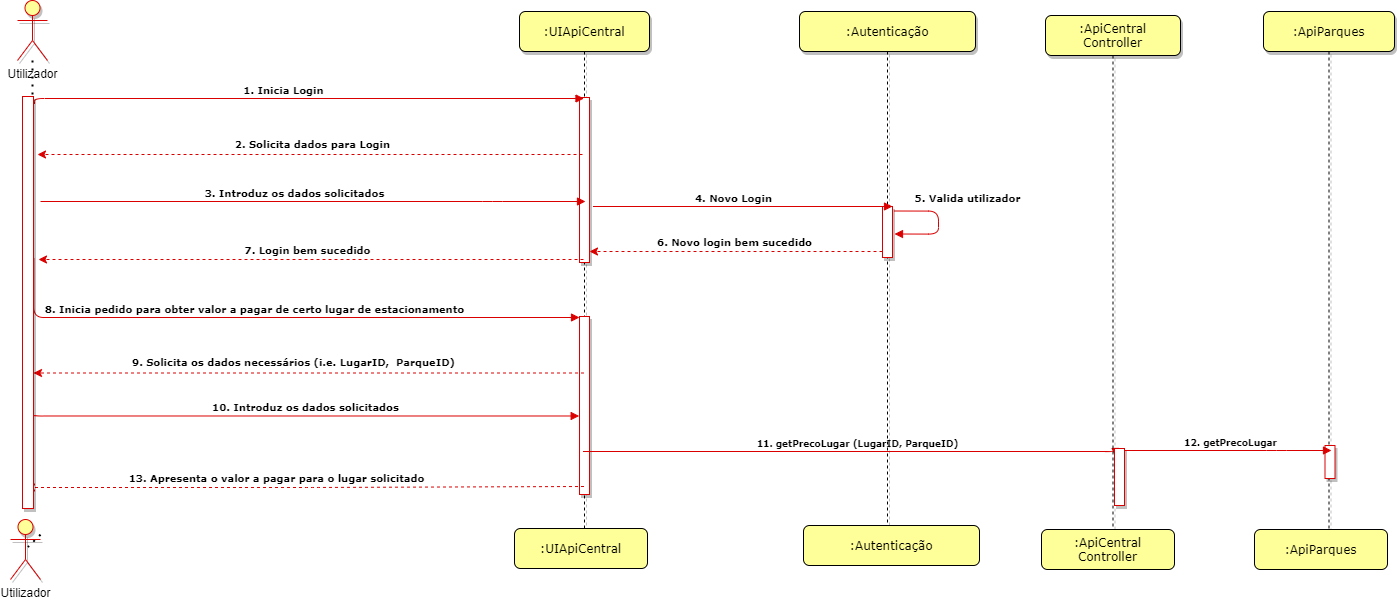

The diagram above was exported from draw.io. Its source (the exported page's mxGraphModel, read from the mxfile embedded in the PNG):
<mxGraphModel dx="1564" dy="994" grid="0" gridSize="10" guides="1" tooltips="1" connect="1" arrows="1" fold="1" page="1" pageScale="1" pageWidth="1100" pageHeight="850" background="#ffffff" math="0" shadow="0">
  <root>
    <mxCell id="0" />
    <mxCell id="1" parent="0" />
    <mxCell id="7baba1c4bc27f4b0-2" value=":UIApiCentral" style="shape=umlLifeline;perimeter=lifelinePerimeter;whiteSpace=wrap;html=1;container=1;collapsible=0;recursiveResize=0;outlineConnect=0;rounded=1;shadow=1;comic=0;labelBackgroundColor=none;strokeWidth=1;fontFamily=Verdana;fontSize=12;align=center;fillColor=#FFFF99;" parent="1" vertex="1">
      <mxGeometry x="586" y="89" width="130" height="550" as="geometry" />
    </mxCell>
    <mxCell id="pMVUW8h6Jyfo9VcVifd9-5" value="" style="html=1;points=[];perimeter=orthogonalPerimeter;rounded=0;shadow=1;comic=0;labelBackgroundColor=none;strokeWidth=1;fontFamily=Verdana;fontSize=12;align=center;strokeColor=#DB0000;" parent="7baba1c4bc27f4b0-2" vertex="1">
      <mxGeometry x="60" y="305" width="10" height="178" as="geometry" />
    </mxCell>
    <mxCell id="7baba1c4bc27f4b0-10" value="" style="html=1;points=[];perimeter=orthogonalPerimeter;rounded=0;shadow=1;comic=0;labelBackgroundColor=none;strokeWidth=1;fontFamily=Verdana;fontSize=12;align=center;strokeColor=#DB0000;" parent="7baba1c4bc27f4b0-2" vertex="1">
      <mxGeometry x="60" y="86" width="10" height="165" as="geometry" />
    </mxCell>
    <mxCell id="7baba1c4bc27f4b0-11" value="&lt;font style=&quot;font-size: 10px&quot;&gt;&lt;b&gt;1. Inicia Login&lt;/b&gt;&lt;/font&gt;" style="html=1;verticalAlign=bottom;endArrow=block;labelBackgroundColor=none;fontFamily=Verdana;fontSize=9;edgeStyle=elbowEdgeStyle;elbow=vertical;exitX=1.1;exitY=0.009;exitDx=0;exitDy=0;exitPerimeter=0;strokeColor=#DB0000;" parent="1" target="7baba1c4bc27f4b0-2" edge="1">
      <mxGeometry x="-0.0813" relative="1" as="geometry">
        <mxPoint x="101" y="181.45799999999997" as="sourcePoint" />
        <mxPoint x="918.5" y="181" as="targetPoint" />
        <mxPoint as="offset" />
        <Array as="points">
          <mxPoint x="250" y="176" />
        </Array>
      </mxGeometry>
    </mxCell>
    <mxCell id="pMVUW8h6Jyfo9VcVifd9-2" value="&lt;font style=&quot;font-size: 10px&quot; face=&quot;Verdana&quot;&gt;&lt;b&gt;2. Solicita dados para Login&lt;/b&gt;&lt;/font&gt;" style="endArrow=classic;html=1;dashed=1;exitX=0.3;exitY=1;exitDx=0;exitDy=0;exitPerimeter=0;strokeColor=#DB0000;" parent="1" edge="1">
      <mxGeometry x="-0.0128" y="-10" width="50" height="50" relative="1" as="geometry">
        <mxPoint x="649" y="232" as="sourcePoint" />
        <mxPoint x="104" y="232" as="targetPoint" />
        <mxPoint as="offset" />
      </mxGeometry>
    </mxCell>
    <mxCell id="pMVUW8h6Jyfo9VcVifd9-4" value="&lt;b&gt;8. Inicia pedido para obter valor a pagar de certo lugar de estacionamento&lt;/b&gt;" style="html=1;verticalAlign=bottom;endArrow=block;labelBackgroundColor=none;fontFamily=Verdana;fontSize=10;edgeStyle=elbowEdgeStyle;elbow=vertical;strokeColor=#DB0000;exitX=1.03;exitY=0.393;exitDx=0;exitDy=0;exitPerimeter=0;" parent="1" target="pMVUW8h6Jyfo9VcVifd9-5" edge="1" source="X0Dhw0XQvz3T7TuyaB4J-3">
      <mxGeometry x="-0.0714" relative="1" as="geometry">
        <mxPoint x="109" y="411" as="sourcePoint" />
        <mxPoint x="924" y="389" as="targetPoint" />
        <Array as="points">
          <mxPoint x="626" y="395" />
          <mxPoint x="561" y="411" />
          <mxPoint x="556" y="474" />
          <mxPoint x="436" y="518" />
          <mxPoint x="402" y="502" />
          <mxPoint x="562" y="403" />
          <mxPoint x="552" y="431" />
          <mxPoint x="157" y="389" />
        </Array>
        <mxPoint as="offset" />
      </mxGeometry>
    </mxCell>
    <mxCell id="pMVUW8h6Jyfo9VcVifd9-10" value="&lt;font face=&quot;Verdana&quot;&gt;&lt;span style=&quot;font-size: 10px&quot;&gt;&lt;b&gt;13. Apresenta o valor a pagar para o lugar solicitado&lt;/b&gt;&lt;/span&gt;&lt;/font&gt;" style="endArrow=classic;html=1;dashed=1;exitX=0.4;exitY=1;exitDx=0;exitDy=0;exitPerimeter=0;strokeColor=#DB0000;" parent="1" edge="1">
      <mxGeometry x="0.1046" y="-10" width="50" height="50" relative="1" as="geometry">
        <mxPoint x="650.5" y="564.0000000000002" as="sourcePoint" />
        <mxPoint x="93" y="565" as="targetPoint" />
        <mxPoint as="offset" />
        <Array as="points">
          <mxPoint x="376.5" y="565" />
        </Array>
      </mxGeometry>
    </mxCell>
    <mxCell id="3kV7hZUOFP5L9IreUfIL-2" value="&lt;font style=&quot;font-size: 10px&quot; face=&quot;Verdana&quot;&gt;&lt;b&gt;9. Solicita os dados necessários (i.e. LugarID,&amp;nbsp; ParqueID)&lt;/b&gt;&lt;/font&gt;" style="endArrow=classic;html=1;dashed=1;strokeColor=#DB0000;" parent="1" edge="1">
      <mxGeometry x="0.0579" y="-11" width="50" height="50" relative="1" as="geometry">
        <mxPoint x="650.5" y="450.5" as="sourcePoint" />
        <mxPoint x="100" y="450.5" as="targetPoint" />
        <mxPoint x="1" as="offset" />
      </mxGeometry>
    </mxCell>
    <mxCell id="X0Dhw0XQvz3T7TuyaB4J-1" value="Utilizador" style="shape=umlActor;verticalLabelPosition=bottom;verticalAlign=top;html=1;outlineConnect=0;strokeColor=#DB0000;fillColor=#FFFF99;shadow=1;sketch=0;" parent="1" vertex="1">
      <mxGeometry x="84" y="78" width="30" height="60" as="geometry" />
    </mxCell>
    <mxCell id="X0Dhw0XQvz3T7TuyaB4J-3" value="" style="html=1;points=[];perimeter=orthogonalPerimeter;rounded=0;shadow=1;comic=0;labelBackgroundColor=none;strokeWidth=1;fontFamily=Verdana;fontSize=12;align=center;fillColor=#FFFFFF;strokeColor=#DB0000;gradientDirection=east;gradientColor=#FFFFFF;" parent="1" vertex="1">
      <mxGeometry x="89" y="174" width="11" height="412" as="geometry" />
    </mxCell>
    <mxCell id="X0Dhw0XQvz3T7TuyaB4J-6" value="" style="endArrow=none;dashed=1;html=1;dashPattern=1 3;strokeWidth=2;entryX=0.5;entryY=0.994;entryDx=0;entryDy=0;entryPerimeter=0;" parent="1" source="X0Dhw0XQvz3T7TuyaB4J-5" edge="1">
      <mxGeometry width="50" height="50" relative="1" as="geometry">
        <mxPoint x="274.5" y="562" as="sourcePoint" />
        <mxPoint x="94.5" y="624.5219999999999" as="targetPoint" />
      </mxGeometry>
    </mxCell>
    <mxCell id="X0Dhw0XQvz3T7TuyaB4J-8" value="" style="endArrow=none;dashed=1;html=1;dashPattern=1 3;strokeWidth=2;" parent="1" source="X0Dhw0XQvz3T7TuyaB4J-1" target="X0Dhw0XQvz3T7TuyaB4J-3" edge="1">
      <mxGeometry width="50" height="50" relative="1" as="geometry">
        <mxPoint x="109" y="372" as="sourcePoint" />
        <mxPoint x="100" y="182" as="targetPoint" />
      </mxGeometry>
    </mxCell>
    <mxCell id="HO-CnpsSgoQ66-Zrgcwu-2" value=":Autenticação" style="shape=umlLifeline;perimeter=lifelinePerimeter;whiteSpace=wrap;html=1;container=1;collapsible=0;recursiveResize=0;outlineConnect=0;rounded=1;shadow=1;comic=0;labelBackgroundColor=none;strokeWidth=1;fontFamily=Verdana;fontSize=12;align=center;fillColor=#FFFF99;" parent="1" vertex="1">
      <mxGeometry x="866" y="89" width="176" height="542" as="geometry" />
    </mxCell>
    <mxCell id="HO-CnpsSgoQ66-Zrgcwu-6" value="&lt;font style=&quot;font-size: 9px&quot;&gt;&lt;b&gt;11. getPrecoLugar (LugarID, ParqueID)&lt;/b&gt;&lt;/font&gt;&lt;span style=&quot;font-size: 10px&quot;&gt;&lt;b&gt;&lt;br&gt;&lt;/b&gt;&lt;/span&gt;" style="html=1;verticalAlign=bottom;endArrow=block;labelBackgroundColor=none;fontFamily=Verdana;fontSize=9;edgeStyle=elbowEdgeStyle;elbow=vertical;strokeColor=#DB0000;entryX=0.1;entryY=0.14;entryDx=0;entryDy=0;entryPerimeter=0;" parent="1" target="HO-CnpsSgoQ66-Zrgcwu-33" edge="1" source="7baba1c4bc27f4b0-2">
      <mxGeometry x="0.023" relative="1" as="geometry">
        <mxPoint x="668" y="423" as="sourcePoint" />
        <mxPoint x="960" y="506" as="targetPoint" />
        <mxPoint as="offset" />
        <Array as="points">
          <mxPoint x="976" y="529" />
          <mxPoint x="894" y="491" />
          <mxPoint x="1080" y="437" />
          <mxPoint x="906" y="423" />
          <mxPoint x="912" y="424" />
          <mxPoint x="817" y="493" />
          <mxPoint x="825" y="329" />
          <mxPoint x="769" y="329" />
        </Array>
      </mxGeometry>
    </mxCell>
    <mxCell id="HO-CnpsSgoQ66-Zrgcwu-11" value=":ApiCentral&lt;br&gt;Controller" style="shape=umlLifeline;perimeter=lifelinePerimeter;whiteSpace=wrap;html=1;container=1;collapsible=0;recursiveResize=0;outlineConnect=0;rounded=1;shadow=1;comic=0;labelBackgroundColor=none;strokeWidth=1;fontFamily=Verdana;fontSize=12;align=center;fillColor=#FFFF99;" parent="1" vertex="1">
      <mxGeometry x="1112" y="93" width="135" height="538" as="geometry" />
    </mxCell>
    <mxCell id="HO-CnpsSgoQ66-Zrgcwu-33" value="" style="html=1;points=[];perimeter=orthogonalPerimeter;rounded=0;shadow=1;comic=0;labelBackgroundColor=none;strokeWidth=1;fontFamily=Verdana;fontSize=12;align=center;strokeColor=#DB0000;" parent="HO-CnpsSgoQ66-Zrgcwu-11" vertex="1">
      <mxGeometry x="69" y="433" width="10" height="57" as="geometry" />
    </mxCell>
    <mxCell id="HO-CnpsSgoQ66-Zrgcwu-14" value=":ApiCentral Controller" style="shape=umlLifeline;perimeter=lifelinePerimeter;whiteSpace=wrap;html=1;container=1;collapsible=0;recursiveResize=0;outlineConnect=0;rounded=1;shadow=0;comic=0;labelBackgroundColor=none;strokeWidth=1;fontFamily=Verdana;fontSize=12;align=center;fillColor=#FFFF99;" parent="HO-CnpsSgoQ66-Zrgcwu-11" vertex="1">
      <mxGeometry x="-4" y="514" width="133" height="40" as="geometry" />
    </mxCell>
    <mxCell id="HO-CnpsSgoQ66-Zrgcwu-29" value=":ApiParques" style="shape=umlLifeline;perimeter=lifelinePerimeter;whiteSpace=wrap;html=1;container=1;collapsible=0;recursiveResize=0;outlineConnect=0;rounded=1;shadow=1;comic=0;labelBackgroundColor=none;strokeWidth=1;fontFamily=Verdana;fontSize=12;align=center;fillColor=#FFFF99;" parent="1" vertex="1">
      <mxGeometry x="1330" y="89" width="131" height="550" as="geometry" />
    </mxCell>
    <mxCell id="HO-CnpsSgoQ66-Zrgcwu-13" value="" style="html=1;points=[];perimeter=orthogonalPerimeter;rounded=0;shadow=1;comic=0;labelBackgroundColor=none;strokeWidth=1;fontFamily=Verdana;fontSize=12;align=center;strokeColor=#DB0000;" parent="HO-CnpsSgoQ66-Zrgcwu-29" vertex="1">
      <mxGeometry x="61.5" y="434" width="10" height="33" as="geometry" />
    </mxCell>
    <mxCell id="HO-CnpsSgoQ66-Zrgcwu-30" value=":ApiParques" style="shape=umlLifeline;perimeter=lifelinePerimeter;whiteSpace=wrap;html=1;container=1;collapsible=0;recursiveResize=0;outlineConnect=0;rounded=1;shadow=0;comic=0;labelBackgroundColor=none;strokeWidth=1;fontFamily=Verdana;fontSize=12;align=center;fillColor=#FFFF99;" parent="HO-CnpsSgoQ66-Zrgcwu-29" vertex="1">
      <mxGeometry x="-9" y="518" width="133" height="40" as="geometry" />
    </mxCell>
    <mxCell id="HO-CnpsSgoQ66-Zrgcwu-34" value="&lt;span style=&quot;font-size: 10px&quot;&gt;&lt;b&gt;5. Valida utilizador&lt;/b&gt;&lt;/span&gt;" style="html=1;verticalAlign=bottom;endArrow=block;labelBackgroundColor=none;fontFamily=Verdana;fontSize=9;edgeStyle=orthogonalEdgeStyle;elbow=vertical;strokeColor=#DB0000;" parent="1" edge="1">
      <mxGeometry x="-0.2066" y="29" relative="1" as="geometry">
        <mxPoint x="961.001818181818" y="288.5" as="sourcePoint" />
        <mxPoint x="961" y="311.5" as="targetPoint" />
        <mxPoint y="-5" as="offset" />
        <Array as="points">
          <mxPoint x="1005" y="288.5" />
          <mxPoint x="1005" y="311.5" />
        </Array>
      </mxGeometry>
    </mxCell>
    <mxCell id="yTk1UJOThPdnQp3TIaym-4" value="&lt;b&gt;3. Introduz os dados solicitados&lt;/b&gt;" style="html=1;verticalAlign=bottom;endArrow=block;labelBackgroundColor=none;fontFamily=Verdana;fontSize=10;edgeStyle=elbowEdgeStyle;elbow=vertical;strokeColor=#DB0000;" edge="1" parent="1">
      <mxGeometry x="-0.0714" relative="1" as="geometry">
        <mxPoint x="107" y="279" as="sourcePoint" />
        <mxPoint x="652.0000000000002" y="279" as="targetPoint" />
        <Array as="points">
          <mxPoint x="559" y="279" />
          <mxPoint x="554" y="342" />
          <mxPoint x="434" y="386" />
          <mxPoint x="400" y="370" />
          <mxPoint x="560" y="271" />
          <mxPoint x="550" y="299" />
          <mxPoint x="155" y="257" />
        </Array>
        <mxPoint as="offset" />
      </mxGeometry>
    </mxCell>
    <mxCell id="yTk1UJOThPdnQp3TIaym-7" value="&lt;font style=&quot;font-size: 10px&quot; face=&quot;Verdana&quot;&gt;&lt;b&gt;7. Login bem sucedido&lt;/b&gt;&lt;/font&gt;" style="endArrow=classic;html=1;dashed=1;exitX=0.3;exitY=1;exitDx=0;exitDy=0;exitPerimeter=0;strokeColor=#DB0000;" edge="1" parent="1">
      <mxGeometry x="0.0092" y="-9" width="50" height="50" relative="1" as="geometry">
        <mxPoint x="650.0000000000002" y="337" as="sourcePoint" />
        <mxPoint x="105" y="337" as="targetPoint" />
        <mxPoint as="offset" />
      </mxGeometry>
    </mxCell>
    <mxCell id="yTk1UJOThPdnQp3TIaym-8" value="" style="html=1;points=[];perimeter=orthogonalPerimeter;rounded=0;shadow=1;comic=0;labelBackgroundColor=none;strokeWidth=1;fontFamily=Verdana;fontSize=12;align=center;strokeColor=#DB0000;" vertex="1" parent="1">
      <mxGeometry x="949" y="284" width="10" height="51" as="geometry" />
    </mxCell>
    <mxCell id="yTk1UJOThPdnQp3TIaym-9" value="&lt;span style=&quot;font-size: 10px&quot;&gt;&lt;b&gt;4. Novo Login&lt;/b&gt;&lt;/span&gt;" style="html=1;verticalAlign=bottom;endArrow=block;labelBackgroundColor=none;fontFamily=Verdana;fontSize=9;edgeStyle=elbowEdgeStyle;elbow=vertical;strokeColor=#DB0000;" edge="1" parent="1">
      <mxGeometry x="-0.0618" relative="1" as="geometry">
        <mxPoint x="659.4977777777776" y="284" as="sourcePoint" />
        <mxPoint x="959" y="283.9999999999998" as="targetPoint" />
        <mxPoint x="1" as="offset" />
        <Array as="points">
          <mxPoint x="773.22" y="284" />
        </Array>
      </mxGeometry>
    </mxCell>
    <mxCell id="yTk1UJOThPdnQp3TIaym-12" value="&lt;font style=&quot;font-size: 10px&quot; face=&quot;Verdana&quot;&gt;&lt;b&gt;6. Novo login bem sucedido&lt;/b&gt;&lt;/font&gt;" style="endArrow=classic;html=1;dashed=1;exitX=0.3;exitY=1;exitDx=0;exitDy=0;exitPerimeter=0;strokeColor=#DB0000;" edge="1" parent="1">
      <mxGeometry x="0.0092" y="-9" width="50" height="50" relative="1" as="geometry">
        <mxPoint x="949.0000000000002" y="329" as="sourcePoint" />
        <mxPoint x="656" y="329" as="targetPoint" />
        <mxPoint as="offset" />
        <Array as="points">
          <mxPoint x="814" y="329" />
        </Array>
      </mxGeometry>
    </mxCell>
    <mxCell id="yTk1UJOThPdnQp3TIaym-13" value="&lt;b&gt;10. Introduz os dados solicitados&lt;/b&gt;" style="html=1;verticalAlign=bottom;endArrow=block;labelBackgroundColor=none;fontFamily=Verdana;fontSize=10;edgeStyle=elbowEdgeStyle;elbow=vertical;strokeColor=#DB0000;exitX=1.03;exitY=0.393;exitDx=0;exitDy=0;exitPerimeter=0;" edge="1" parent="1">
      <mxGeometry x="-0.0021" relative="1" as="geometry">
        <mxPoint x="99.99999999999993" y="490.9979999999998" as="sourcePoint" />
        <mxPoint x="645.6699999999997" y="493.49" as="targetPoint" />
        <Array as="points">
          <mxPoint x="625.67" y="493.49" />
          <mxPoint x="560.67" y="509.49" />
          <mxPoint x="555.67" y="572.49" />
          <mxPoint x="435.67" y="616.49" />
          <mxPoint x="401.67" y="600.49" />
          <mxPoint x="561.67" y="501.49" />
          <mxPoint x="551.67" y="529.49" />
          <mxPoint x="156.67" y="487.49" />
        </Array>
        <mxPoint as="offset" />
      </mxGeometry>
    </mxCell>
    <mxCell id="yTk1UJOThPdnQp3TIaym-14" value="&lt;font style=&quot;font-size: 9px&quot;&gt;&lt;b&gt;12. getPrecoLugar&lt;/b&gt;&lt;/font&gt;&lt;span style=&quot;font-size: 10px&quot;&gt;&lt;b&gt;&lt;br&gt;&lt;/b&gt;&lt;/span&gt;" style="html=1;verticalAlign=bottom;endArrow=block;labelBackgroundColor=none;fontFamily=Verdana;fontSize=9;edgeStyle=elbowEdgeStyle;elbow=vertical;strokeColor=#DB0000;" edge="1" parent="1" source="HO-CnpsSgoQ66-Zrgcwu-33">
      <mxGeometry x="0.023" relative="1" as="geometry">
        <mxPoint x="917.0033333333331" y="570" as="sourcePoint" />
        <mxPoint x="1398" y="528" as="targetPoint" />
        <mxPoint as="offset" />
        <Array as="points">
          <mxPoint x="1343" y="528" />
          <mxPoint x="1303" y="496" />
          <mxPoint x="1290" y="470" />
          <mxPoint x="1347.17" y="516" />
          <mxPoint x="1173.17" y="502" />
          <mxPoint x="1179.17" y="503" />
          <mxPoint x="1084.17" y="572" />
          <mxPoint x="1092.17" y="408" />
          <mxPoint x="1036.17" y="408" />
        </Array>
      </mxGeometry>
    </mxCell>
    <mxCell id="q9sr94St-gthnET_dzkQ-14" value=":UIApiCentral" style="shape=umlLifeline;perimeter=lifelinePerimeter;whiteSpace=wrap;html=1;container=1;collapsible=0;recursiveResize=0;outlineConnect=0;rounded=1;shadow=0;comic=0;labelBackgroundColor=none;strokeWidth=1;fontFamily=Verdana;fontSize=12;align=center;fillColor=#FFFF99;" parent="1" vertex="1">
      <mxGeometry x="581" y="606" width="133" height="40" as="geometry" />
    </mxCell>
    <mxCell id="HO-CnpsSgoQ66-Zrgcwu-5" value=":Autenticação" style="shape=umlLifeline;perimeter=lifelinePerimeter;whiteSpace=wrap;html=1;container=1;collapsible=0;recursiveResize=0;outlineConnect=0;rounded=1;shadow=0;comic=0;labelBackgroundColor=none;strokeWidth=1;fontFamily=Verdana;fontSize=12;align=center;fillColor=#FFFF99;" parent="1" vertex="1">
      <mxGeometry x="870" y="603" width="176" height="40" as="geometry" />
    </mxCell>
    <mxCell id="X0Dhw0XQvz3T7TuyaB4J-5" value="Utilizador" style="shape=umlActor;verticalLabelPosition=bottom;verticalAlign=top;html=1;outlineConnect=0;strokeColor=#DB0000;fillColor=#FFFF99;shadow=1;" parent="1" vertex="1">
      <mxGeometry x="77" y="597" width="30" height="60" as="geometry" />
    </mxCell>
  </root>
</mxGraphModel>